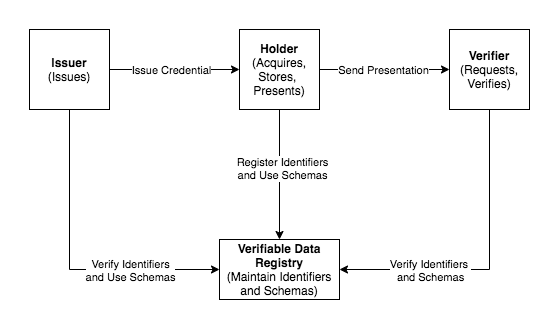

The diagram above was exported from draw.io. Its source (the exported page's mxGraphModel, read from the mxfile embedded in the PNG):
<mxGraphModel dx="937" dy="980" grid="1" gridSize="10" guides="1" tooltips="1" connect="1" arrows="1" fold="1" page="1" pageScale="1" pageWidth="827" pageHeight="1169" math="0" shadow="0">
  <root>
    <mxCell id="0" />
    <mxCell id="1" parent="0" />
    <mxCell id="2" style="edgeStyle=orthogonalEdgeStyle;rounded=0;orthogonalLoop=1;jettySize=auto;html=1;exitX=1;exitY=0.5;exitDx=0;exitDy=0;entryX=0;entryY=0.5;entryDx=0;entryDy=0;" edge="1" source="6" target="11" parent="1">
      <mxGeometry relative="1" as="geometry" />
    </mxCell>
    <mxCell id="3" value="Issue Credential" style="edgeLabel;html=1;align=center;verticalAlign=middle;resizable=0;points=[];" vertex="1" connectable="0" parent="2">
      <mxGeometry x="-0.2" relative="1" as="geometry">
        <mxPoint x="10" as="offset" />
      </mxGeometry>
    </mxCell>
    <mxCell id="4" style="edgeStyle=orthogonalEdgeStyle;rounded=0;orthogonalLoop=1;jettySize=auto;html=1;exitX=0.5;exitY=1;exitDx=0;exitDy=0;entryX=0;entryY=0.5;entryDx=0;entryDy=0;" edge="1" source="6" target="15" parent="1">
      <mxGeometry relative="1" as="geometry" />
    </mxCell>
    <mxCell id="5" value="Verify Identifiers&lt;br&gt;and Use Schemas" style="edgeLabel;html=1;align=center;verticalAlign=middle;resizable=0;points=[];" vertex="1" connectable="0" parent="4">
      <mxGeometry x="0.4" y="-3" relative="1" as="geometry">
        <mxPoint x="3" y="-3" as="offset" />
      </mxGeometry>
    </mxCell>
    <mxCell id="6" value="&lt;b&gt;Issuer&lt;/b&gt;&lt;br&gt;(Issues)" style="whiteSpace=wrap;html=1;aspect=fixed;" vertex="1" parent="1">
      <mxGeometry x="60" y="170" width="80" height="80" as="geometry" />
    </mxCell>
    <mxCell id="7" style="edgeStyle=orthogonalEdgeStyle;rounded=0;orthogonalLoop=1;jettySize=auto;html=1;exitX=1;exitY=0.5;exitDx=0;exitDy=0;entryX=0;entryY=0.5;entryDx=0;entryDy=0;" edge="1" source="11" target="14" parent="1">
      <mxGeometry relative="1" as="geometry" />
    </mxCell>
    <mxCell id="8" value="Send Presentation" style="edgeLabel;html=1;align=center;verticalAlign=middle;resizable=0;points=[];" vertex="1" connectable="0" parent="7">
      <mxGeometry x="-0.3077" y="-1" relative="1" as="geometry">
        <mxPoint x="19" y="-1" as="offset" />
      </mxGeometry>
    </mxCell>
    <mxCell id="9" style="edgeStyle=orthogonalEdgeStyle;rounded=0;orthogonalLoop=1;jettySize=auto;html=1;exitX=0.5;exitY=1;exitDx=0;exitDy=0;entryX=0.5;entryY=0;entryDx=0;entryDy=0;" edge="1" source="11" target="15" parent="1">
      <mxGeometry relative="1" as="geometry" />
    </mxCell>
    <mxCell id="10" value="Register Identifiers&lt;br&gt;and Use Schemas" style="edgeLabel;html=1;align=center;verticalAlign=middle;resizable=0;points=[];" vertex="1" connectable="0" parent="9">
      <mxGeometry x="-0.0923" y="2" relative="1" as="geometry">
        <mxPoint as="offset" />
      </mxGeometry>
    </mxCell>
    <mxCell id="11" value="&lt;b&gt;Holder&lt;/b&gt;&lt;br&gt;(Acquires,&lt;br&gt;Stores,&amp;nbsp;&lt;br&gt;Presents)" style="whiteSpace=wrap;html=1;aspect=fixed;" vertex="1" parent="1">
      <mxGeometry x="270" y="170" width="80" height="80" as="geometry" />
    </mxCell>
    <mxCell id="12" style="edgeStyle=orthogonalEdgeStyle;rounded=0;orthogonalLoop=1;jettySize=auto;html=1;exitX=0.5;exitY=1;exitDx=0;exitDy=0;entryX=1;entryY=0.5;entryDx=0;entryDy=0;" edge="1" source="14" target="15" parent="1">
      <mxGeometry relative="1" as="geometry">
        <mxPoint x="520" y="410" as="targetPoint" />
      </mxGeometry>
    </mxCell>
    <mxCell id="13" value="Verify Identifiers &lt;br&gt;and Schemas" style="edgeLabel;html=1;align=center;verticalAlign=middle;resizable=0;points=[];" vertex="1" connectable="0" parent="12">
      <mxGeometry x="0.5613" relative="1" as="geometry">
        <mxPoint x="22" as="offset" />
      </mxGeometry>
    </mxCell>
    <mxCell id="14" value="&lt;b&gt;Verifier&lt;/b&gt;&lt;br&gt;(Requests, Verifies)" style="whiteSpace=wrap;html=1;aspect=fixed;" vertex="1" parent="1">
      <mxGeometry x="480" y="170" width="80" height="80" as="geometry" />
    </mxCell>
    <mxCell id="15" value="&lt;b&gt;Verifiable Data Registry&lt;/b&gt;&lt;br&gt;(Maintain Identifiers and Schemas)" style="rounded=0;whiteSpace=wrap;html=1;" vertex="1" parent="1">
      <mxGeometry x="250" y="380" width="120" height="60" as="geometry" />
    </mxCell>
  </root>
</mxGraphModel>